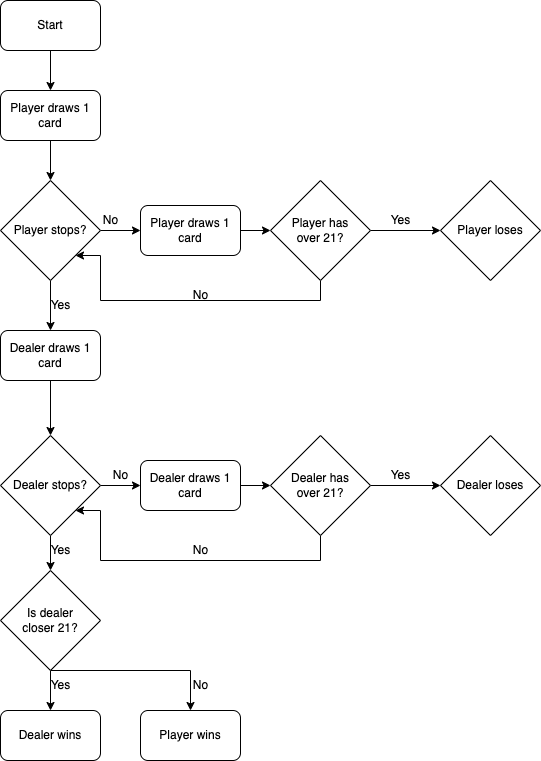

The diagram above was exported from draw.io. Its source (the exported page's mxGraphModel, read from the mxfile embedded in the PNG):
<mxGraphModel dx="1426" dy="826" grid="1" gridSize="10" guides="1" tooltips="1" connect="1" arrows="1" fold="1" page="1" pageScale="1" pageWidth="827" pageHeight="1169" background="#ffffff" math="0" shadow="0">
  <root>
    <mxCell id="0" />
    <mxCell id="1" parent="0" />
    <mxCell id="iwp9l_lxs95GmJ04aGa8-6" style="edgeStyle=orthogonalEdgeStyle;rounded=0;orthogonalLoop=1;jettySize=auto;html=1;entryX=0.5;entryY=0;entryDx=0;entryDy=0;" parent="1" source="iwp9l_lxs95GmJ04aGa8-2" target="iwp9l_lxs95GmJ04aGa8-3" edge="1">
      <mxGeometry relative="1" as="geometry" />
    </mxCell>
    <mxCell id="iwp9l_lxs95GmJ04aGa8-2" value="Start" style="rounded=1;whiteSpace=wrap;html=1;" parent="1" vertex="1">
      <mxGeometry x="120" y="40" width="100" height="50" as="geometry" />
    </mxCell>
    <mxCell id="iwp9l_lxs95GmJ04aGa8-7" style="edgeStyle=orthogonalEdgeStyle;rounded=0;orthogonalLoop=1;jettySize=auto;html=1;entryX=0.5;entryY=0;entryDx=0;entryDy=0;" parent="1" source="iwp9l_lxs95GmJ04aGa8-3" target="iwp9l_lxs95GmJ04aGa8-4" edge="1">
      <mxGeometry relative="1" as="geometry" />
    </mxCell>
    <mxCell id="iwp9l_lxs95GmJ04aGa8-3" value="Player draws 1 card" style="rounded=1;whiteSpace=wrap;html=1;" parent="1" vertex="1">
      <mxGeometry x="120" y="130" width="100" height="50" as="geometry" />
    </mxCell>
    <mxCell id="iwp9l_lxs95GmJ04aGa8-10" style="edgeStyle=orthogonalEdgeStyle;rounded=0;orthogonalLoop=1;jettySize=auto;html=1;entryX=0;entryY=0.5;entryDx=0;entryDy=0;" parent="1" source="iwp9l_lxs95GmJ04aGa8-4" target="iwp9l_lxs95GmJ04aGa8-9" edge="1">
      <mxGeometry relative="1" as="geometry" />
    </mxCell>
    <mxCell id="iwp9l_lxs95GmJ04aGa8-14" style="edgeStyle=orthogonalEdgeStyle;rounded=0;orthogonalLoop=1;jettySize=auto;html=1;entryX=0.5;entryY=0;entryDx=0;entryDy=0;" parent="1" source="iwp9l_lxs95GmJ04aGa8-4" target="iwp9l_lxs95GmJ04aGa8-13" edge="1">
      <mxGeometry relative="1" as="geometry" />
    </mxCell>
    <mxCell id="iwp9l_lxs95GmJ04aGa8-4" value="Player stops?" style="rhombus;whiteSpace=wrap;html=1;" parent="1" vertex="1">
      <mxGeometry x="120" y="220" width="100" height="100" as="geometry" />
    </mxCell>
    <mxCell id="iwp9l_lxs95GmJ04aGa8-23" style="edgeStyle=orthogonalEdgeStyle;rounded=0;orthogonalLoop=1;jettySize=auto;html=1;entryX=0;entryY=0.5;entryDx=0;entryDy=0;" parent="1" source="iwp9l_lxs95GmJ04aGa8-9" target="iwp9l_lxs95GmJ04aGa8-22" edge="1">
      <mxGeometry relative="1" as="geometry" />
    </mxCell>
    <mxCell id="iwp9l_lxs95GmJ04aGa8-9" value="Player draws 1 card" style="rounded=1;whiteSpace=wrap;html=1;" parent="1" vertex="1">
      <mxGeometry x="260" y="245" width="100" height="50" as="geometry" />
    </mxCell>
    <mxCell id="iwp9l_lxs95GmJ04aGa8-11" value="No" style="text;html=1;align=center;verticalAlign=middle;resizable=0;points=[];autosize=1;strokeColor=none;fillColor=none;" parent="1" vertex="1">
      <mxGeometry x="210" y="245" width="40" height="30" as="geometry" />
    </mxCell>
    <mxCell id="iwp9l_lxs95GmJ04aGa8-17" style="edgeStyle=orthogonalEdgeStyle;rounded=0;orthogonalLoop=1;jettySize=auto;html=1;entryX=0.5;entryY=0;entryDx=0;entryDy=0;" parent="1" source="iwp9l_lxs95GmJ04aGa8-13" target="iwp9l_lxs95GmJ04aGa8-16" edge="1">
      <mxGeometry relative="1" as="geometry" />
    </mxCell>
    <mxCell id="iwp9l_lxs95GmJ04aGa8-13" value="Dealer draws 1 card" style="rounded=1;whiteSpace=wrap;html=1;" parent="1" vertex="1">
      <mxGeometry x="120" y="370" width="100" height="50" as="geometry" />
    </mxCell>
    <mxCell id="iwp9l_lxs95GmJ04aGa8-15" value="Yes" style="text;html=1;align=center;verticalAlign=middle;resizable=0;points=[];autosize=1;strokeColor=none;fillColor=none;" parent="1" vertex="1">
      <mxGeometry x="160" y="330" width="40" height="30" as="geometry" />
    </mxCell>
    <mxCell id="iwp9l_lxs95GmJ04aGa8-19" style="edgeStyle=orthogonalEdgeStyle;rounded=0;orthogonalLoop=1;jettySize=auto;html=1;entryX=0;entryY=0.5;entryDx=0;entryDy=0;" parent="1" source="iwp9l_lxs95GmJ04aGa8-16" target="iwp9l_lxs95GmJ04aGa8-18" edge="1">
      <mxGeometry relative="1" as="geometry" />
    </mxCell>
    <mxCell id="iwp9l_lxs95GmJ04aGa8-69" style="edgeStyle=orthogonalEdgeStyle;rounded=0;orthogonalLoop=1;jettySize=auto;html=1;entryX=0.5;entryY=0;entryDx=0;entryDy=0;" parent="1" source="iwp9l_lxs95GmJ04aGa8-16" target="iwp9l_lxs95GmJ04aGa8-68" edge="1">
      <mxGeometry relative="1" as="geometry" />
    </mxCell>
    <mxCell id="iwp9l_lxs95GmJ04aGa8-16" value="Dealer stops?" style="rhombus;whiteSpace=wrap;html=1;" parent="1" vertex="1">
      <mxGeometry x="120" y="475" width="100" height="100" as="geometry" />
    </mxCell>
    <mxCell id="iwp9l_lxs95GmJ04aGa8-54" style="edgeStyle=orthogonalEdgeStyle;rounded=0;orthogonalLoop=1;jettySize=auto;html=1;entryX=0;entryY=0.5;entryDx=0;entryDy=0;" parent="1" source="iwp9l_lxs95GmJ04aGa8-18" target="iwp9l_lxs95GmJ04aGa8-50" edge="1">
      <mxGeometry relative="1" as="geometry" />
    </mxCell>
    <mxCell id="iwp9l_lxs95GmJ04aGa8-18" value="Dealer draws 1 card" style="rounded=1;whiteSpace=wrap;html=1;" parent="1" vertex="1">
      <mxGeometry x="260" y="500" width="100" height="50" as="geometry" />
    </mxCell>
    <mxCell id="iwp9l_lxs95GmJ04aGa8-20" value="No" style="text;html=1;align=center;verticalAlign=middle;resizable=0;points=[];autosize=1;strokeColor=none;fillColor=none;" parent="1" vertex="1">
      <mxGeometry x="220" y="500" width="40" height="30" as="geometry" />
    </mxCell>
    <mxCell id="iwp9l_lxs95GmJ04aGa8-25" style="edgeStyle=orthogonalEdgeStyle;rounded=0;orthogonalLoop=1;jettySize=auto;html=1;entryX=0.5;entryY=1;entryDx=0;entryDy=0;" parent="1" source="iwp9l_lxs95GmJ04aGa8-22" target="iwp9l_lxs95GmJ04aGa8-30" edge="1">
      <mxGeometry relative="1" as="geometry">
        <mxPoint x="540" y="250" as="targetPoint" />
      </mxGeometry>
    </mxCell>
    <mxCell id="5vH8eOMgmpSOqlx8AyTo-1" style="edgeStyle=orthogonalEdgeStyle;rounded=0;orthogonalLoop=1;jettySize=auto;html=1;entryX=1;entryY=1;entryDx=0;entryDy=0;exitX=0.5;exitY=1;exitDx=0;exitDy=0;" edge="1" parent="1" source="iwp9l_lxs95GmJ04aGa8-22" target="iwp9l_lxs95GmJ04aGa8-4">
      <mxGeometry relative="1" as="geometry">
        <mxPoint x="350" y="330" as="targetPoint" />
        <mxPoint x="440" y="330" as="sourcePoint" />
        <Array as="points">
          <mxPoint x="440" y="340" />
          <mxPoint x="220" y="340" />
          <mxPoint x="220" y="295" />
        </Array>
      </mxGeometry>
    </mxCell>
    <mxCell id="iwp9l_lxs95GmJ04aGa8-22" value="Player has &lt;br&gt;over 21?" style="rhombus;whiteSpace=wrap;html=1;" parent="1" vertex="1">
      <mxGeometry x="390" y="220" width="100" height="100" as="geometry" />
    </mxCell>
    <mxCell id="iwp9l_lxs95GmJ04aGa8-28" value="Yes" style="text;html=1;align=center;verticalAlign=middle;resizable=0;points=[];autosize=1;strokeColor=none;fillColor=none;" parent="1" vertex="1">
      <mxGeometry x="500" y="245" width="40" height="30" as="geometry" />
    </mxCell>
    <mxCell id="iwp9l_lxs95GmJ04aGa8-30" value="Player loses" style="rhombus;whiteSpace=wrap;html=1;direction=south;" parent="1" vertex="1">
      <mxGeometry x="560" y="220" width="100" height="100" as="geometry" />
    </mxCell>
    <mxCell id="iwp9l_lxs95GmJ04aGa8-56" style="edgeStyle=orthogonalEdgeStyle;rounded=0;orthogonalLoop=1;jettySize=auto;html=1;entryX=0.5;entryY=1;entryDx=0;entryDy=0;" parent="1" source="iwp9l_lxs95GmJ04aGa8-50" target="iwp9l_lxs95GmJ04aGa8-51" edge="1">
      <mxGeometry relative="1" as="geometry" />
    </mxCell>
    <mxCell id="5vH8eOMgmpSOqlx8AyTo-5" style="edgeStyle=orthogonalEdgeStyle;rounded=0;orthogonalLoop=1;jettySize=auto;html=1;entryX=1;entryY=1;entryDx=0;entryDy=0;" edge="1" parent="1" source="iwp9l_lxs95GmJ04aGa8-50" target="iwp9l_lxs95GmJ04aGa8-16">
      <mxGeometry relative="1" as="geometry">
        <Array as="points">
          <mxPoint x="440" y="600" />
          <mxPoint x="220" y="600" />
          <mxPoint x="220" y="550" />
        </Array>
      </mxGeometry>
    </mxCell>
    <mxCell id="iwp9l_lxs95GmJ04aGa8-50" value="Dealer has &lt;br&gt;over 21?" style="rhombus;whiteSpace=wrap;html=1;" parent="1" vertex="1">
      <mxGeometry x="390" y="475" width="100" height="100" as="geometry" />
    </mxCell>
    <mxCell id="iwp9l_lxs95GmJ04aGa8-51" value="Dealer loses" style="rhombus;whiteSpace=wrap;html=1;direction=south;" parent="1" vertex="1">
      <mxGeometry x="560" y="475" width="100" height="100" as="geometry" />
    </mxCell>
    <mxCell id="iwp9l_lxs95GmJ04aGa8-66" value="Yes" style="text;html=1;align=center;verticalAlign=middle;resizable=0;points=[];autosize=1;strokeColor=none;fillColor=none;" parent="1" vertex="1">
      <mxGeometry x="500" y="500" width="40" height="30" as="geometry" />
    </mxCell>
    <mxCell id="iwp9l_lxs95GmJ04aGa8-77" style="edgeStyle=orthogonalEdgeStyle;rounded=0;orthogonalLoop=1;jettySize=auto;html=1;entryX=0.5;entryY=0;entryDx=0;entryDy=0;" parent="1" source="iwp9l_lxs95GmJ04aGa8-68" target="iwp9l_lxs95GmJ04aGa8-75" edge="1">
      <mxGeometry relative="1" as="geometry" />
    </mxCell>
    <mxCell id="iwp9l_lxs95GmJ04aGa8-78" style="edgeStyle=orthogonalEdgeStyle;rounded=0;orthogonalLoop=1;jettySize=auto;html=1;entryX=0.5;entryY=0;entryDx=0;entryDy=0;" parent="1" source="iwp9l_lxs95GmJ04aGa8-68" target="iwp9l_lxs95GmJ04aGa8-76" edge="1">
      <mxGeometry relative="1" as="geometry">
        <Array as="points">
          <mxPoint x="310" y="710" />
        </Array>
      </mxGeometry>
    </mxCell>
    <mxCell id="iwp9l_lxs95GmJ04aGa8-68" value="Is dealer&lt;br&gt;closer 21?" style="rhombus;whiteSpace=wrap;html=1;" parent="1" vertex="1">
      <mxGeometry x="120" y="610" width="100" height="100" as="geometry" />
    </mxCell>
    <mxCell id="iwp9l_lxs95GmJ04aGa8-72" value="Yes" style="text;html=1;align=center;verticalAlign=middle;resizable=0;points=[];autosize=1;strokeColor=none;fillColor=none;" parent="1" vertex="1">
      <mxGeometry x="160" y="575" width="40" height="30" as="geometry" />
    </mxCell>
    <mxCell id="iwp9l_lxs95GmJ04aGa8-75" value="Dealer wins" style="rounded=1;whiteSpace=wrap;html=1;" parent="1" vertex="1">
      <mxGeometry x="120" y="750" width="100" height="50" as="geometry" />
    </mxCell>
    <mxCell id="iwp9l_lxs95GmJ04aGa8-76" value="Player wins" style="rounded=1;whiteSpace=wrap;html=1;" parent="1" vertex="1">
      <mxGeometry x="260" y="750" width="100" height="50" as="geometry" />
    </mxCell>
    <mxCell id="iwp9l_lxs95GmJ04aGa8-81" value="Yes" style="text;html=1;align=center;verticalAlign=middle;resizable=0;points=[];autosize=1;strokeColor=none;fillColor=none;" parent="1" vertex="1">
      <mxGeometry x="160" y="710" width="40" height="30" as="geometry" />
    </mxCell>
    <mxCell id="iwp9l_lxs95GmJ04aGa8-82" value="No" style="text;html=1;align=center;verticalAlign=middle;resizable=0;points=[];autosize=1;strokeColor=none;fillColor=none;" parent="1" vertex="1">
      <mxGeometry x="300" y="710" width="40" height="30" as="geometry" />
    </mxCell>
    <mxCell id="5vH8eOMgmpSOqlx8AyTo-2" value="No" style="text;html=1;align=center;verticalAlign=middle;resizable=0;points=[];autosize=1;strokeColor=none;fillColor=none;" vertex="1" parent="1">
      <mxGeometry x="300" y="320" width="40" height="30" as="geometry" />
    </mxCell>
    <mxCell id="5vH8eOMgmpSOqlx8AyTo-6" value="No" style="text;html=1;align=center;verticalAlign=middle;resizable=0;points=[];autosize=1;strokeColor=none;fillColor=none;" vertex="1" parent="1">
      <mxGeometry x="300" y="575" width="40" height="30" as="geometry" />
    </mxCell>
  </root>
</mxGraphModel>